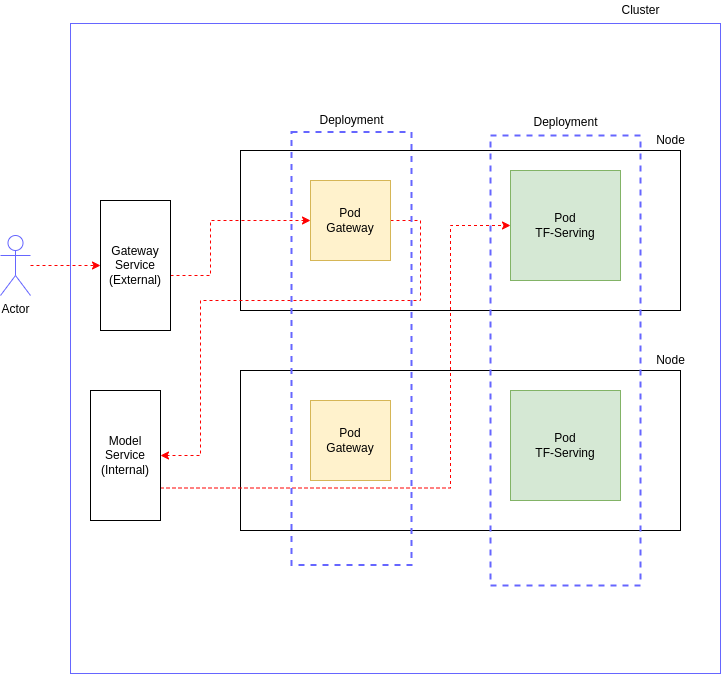

The diagram above was exported from draw.io. Its source (the exported page's mxGraphModel, read from the mxfile embedded in the PNG):
<mxGraphModel dx="1422" dy="773" grid="1" gridSize="10" guides="1" tooltips="1" connect="1" arrows="1" fold="1" page="1" pageScale="1" pageWidth="850" pageHeight="1100" math="0" shadow="0">
  <root>
    <mxCell id="0" />
    <mxCell id="1" parent="0" />
    <mxCell id="YOICHUKZUx0wUZ6n8Zzb-24" value="" style="whiteSpace=wrap;html=1;aspect=fixed;shadow=0;glass=0;strokeColor=#6666FF;strokeWidth=1;" vertex="1" parent="1">
      <mxGeometry x="110" y="73" width="650" height="650" as="geometry" />
    </mxCell>
    <mxCell id="YOICHUKZUx0wUZ6n8Zzb-2" value="" style="rounded=0;whiteSpace=wrap;html=1;" vertex="1" parent="1">
      <mxGeometry x="280" y="200" width="440" height="160" as="geometry" />
    </mxCell>
    <mxCell id="YOICHUKZUx0wUZ6n8Zzb-22" style="edgeStyle=orthogonalEdgeStyle;rounded=0;orthogonalLoop=1;jettySize=auto;html=1;entryX=1;entryY=0.5;entryDx=0;entryDy=0;dashed=1;strokeColor=#FF0000;" edge="1" parent="1" source="YOICHUKZUx0wUZ6n8Zzb-3" target="YOICHUKZUx0wUZ6n8Zzb-21">
      <mxGeometry relative="1" as="geometry">
        <Array as="points">
          <mxPoint x="460" y="270" />
          <mxPoint x="460" y="350" />
          <mxPoint x="240" y="350" />
          <mxPoint x="240" y="505" />
        </Array>
      </mxGeometry>
    </mxCell>
    <mxCell id="YOICHUKZUx0wUZ6n8Zzb-3" value="Pod&lt;br&gt;Gateway" style="whiteSpace=wrap;html=1;aspect=fixed;fillColor=#fff2cc;strokeColor=#d6b656;" vertex="1" parent="1">
      <mxGeometry x="350" y="230" width="80" height="80" as="geometry" />
    </mxCell>
    <mxCell id="YOICHUKZUx0wUZ6n8Zzb-4" value="Pod&lt;br&gt;TF-Serving" style="whiteSpace=wrap;html=1;aspect=fixed;fillColor=#d5e8d4;strokeColor=#82b366;" vertex="1" parent="1">
      <mxGeometry x="550" y="220" width="110" height="110" as="geometry" />
    </mxCell>
    <mxCell id="YOICHUKZUx0wUZ6n8Zzb-5" value="" style="rounded=0;whiteSpace=wrap;html=1;" vertex="1" parent="1">
      <mxGeometry x="280" y="420" width="440" height="160" as="geometry" />
    </mxCell>
    <mxCell id="YOICHUKZUx0wUZ6n8Zzb-6" value="Pod&lt;br&gt;Gateway" style="whiteSpace=wrap;html=1;aspect=fixed;fillColor=#fff2cc;strokeColor=#d6b656;" vertex="1" parent="1">
      <mxGeometry x="350" y="450" width="80" height="80" as="geometry" />
    </mxCell>
    <mxCell id="YOICHUKZUx0wUZ6n8Zzb-7" value="Pod&lt;br&gt;TF-Serving" style="whiteSpace=wrap;html=1;aspect=fixed;fillColor=#d5e8d4;strokeColor=#82b366;" vertex="1" parent="1">
      <mxGeometry x="550" y="440" width="110" height="110" as="geometry" />
    </mxCell>
    <mxCell id="YOICHUKZUx0wUZ6n8Zzb-9" value="Deployment" style="text;html=1;align=center;verticalAlign=middle;resizable=0;points=[];autosize=1;strokeColor=none;fillColor=none;" vertex="1" parent="1">
      <mxGeometry x="351" y="160" width="80" height="20" as="geometry" />
    </mxCell>
    <mxCell id="YOICHUKZUx0wUZ6n8Zzb-11" value="Deployment" style="text;html=1;align=center;verticalAlign=middle;resizable=0;points=[];autosize=1;strokeColor=none;fillColor=none;" vertex="1" parent="1">
      <mxGeometry x="565" y="161.5" width="80" height="20" as="geometry" />
    </mxCell>
    <mxCell id="YOICHUKZUx0wUZ6n8Zzb-12" value="Node" style="text;html=1;align=center;verticalAlign=middle;resizable=0;points=[];autosize=1;strokeColor=none;fillColor=none;" vertex="1" parent="1">
      <mxGeometry x="690" y="180" width="40" height="20" as="geometry" />
    </mxCell>
    <mxCell id="YOICHUKZUx0wUZ6n8Zzb-13" value="Node" style="text;html=1;align=center;verticalAlign=middle;resizable=0;points=[];autosize=1;strokeColor=none;fillColor=none;" vertex="1" parent="1">
      <mxGeometry x="690" y="400" width="40" height="20" as="geometry" />
    </mxCell>
    <mxCell id="YOICHUKZUx0wUZ6n8Zzb-20" style="edgeStyle=orthogonalEdgeStyle;rounded=0;orthogonalLoop=1;jettySize=auto;html=1;entryX=0;entryY=0.5;entryDx=0;entryDy=0;dashed=1;strokeColor=#FF0000;" edge="1" parent="1" source="YOICHUKZUx0wUZ6n8Zzb-14" target="YOICHUKZUx0wUZ6n8Zzb-3">
      <mxGeometry relative="1" as="geometry">
        <Array as="points">
          <mxPoint x="250" y="325" />
          <mxPoint x="250" y="270" />
        </Array>
      </mxGeometry>
    </mxCell>
    <mxCell id="YOICHUKZUx0wUZ6n8Zzb-14" value="Gateway Service&lt;br&gt;(External)" style="rounded=0;whiteSpace=wrap;html=1;shadow=0;glass=0;strokeWidth=1;" vertex="1" parent="1">
      <mxGeometry x="140" y="250" width="70" height="130" as="geometry" />
    </mxCell>
    <mxCell id="YOICHUKZUx0wUZ6n8Zzb-23" style="edgeStyle=orthogonalEdgeStyle;rounded=0;orthogonalLoop=1;jettySize=auto;html=1;exitX=1;exitY=0.75;exitDx=0;exitDy=0;entryX=0;entryY=0.5;entryDx=0;entryDy=0;strokeColor=#FF0000;dashed=1;" edge="1" parent="1" source="YOICHUKZUx0wUZ6n8Zzb-21" target="YOICHUKZUx0wUZ6n8Zzb-4">
      <mxGeometry relative="1" as="geometry">
        <Array as="points">
          <mxPoint x="490" y="538" />
          <mxPoint x="490" y="275" />
        </Array>
      </mxGeometry>
    </mxCell>
    <mxCell id="YOICHUKZUx0wUZ6n8Zzb-21" value="Model Service&lt;br&gt;(Internal)" style="rounded=0;whiteSpace=wrap;html=1;shadow=0;glass=0;strokeWidth=1;" vertex="1" parent="1">
      <mxGeometry x="130" y="440" width="70" height="130" as="geometry" />
    </mxCell>
    <mxCell id="YOICHUKZUx0wUZ6n8Zzb-8" value="" style="rounded=0;whiteSpace=wrap;html=1;dashed=1;glass=0;shadow=0;fillColor=none;strokeWidth=2;strokeColor=#6666FF;" vertex="1" parent="1">
      <mxGeometry x="331" y="181.5" width="120" height="433" as="geometry" />
    </mxCell>
    <mxCell id="YOICHUKZUx0wUZ6n8Zzb-10" value="" style="rounded=0;whiteSpace=wrap;html=1;dashed=1;glass=0;shadow=0;fillColor=none;strokeWidth=2;strokeColor=#6666FF;" vertex="1" parent="1">
      <mxGeometry x="530" y="185" width="150" height="450" as="geometry" />
    </mxCell>
    <mxCell id="YOICHUKZUx0wUZ6n8Zzb-25" value="Cluster" style="text;html=1;align=center;verticalAlign=middle;resizable=0;points=[];autosize=1;strokeColor=none;fillColor=none;" vertex="1" parent="1">
      <mxGeometry x="655" y="50" width="50" height="20" as="geometry" />
    </mxCell>
    <mxCell id="YOICHUKZUx0wUZ6n8Zzb-32" style="edgeStyle=orthogonalEdgeStyle;rounded=0;orthogonalLoop=1;jettySize=auto;html=1;entryX=0;entryY=0.5;entryDx=0;entryDy=0;dashed=1;strokeColor=#FF0000;" edge="1" parent="1" source="YOICHUKZUx0wUZ6n8Zzb-31" target="YOICHUKZUx0wUZ6n8Zzb-14">
      <mxGeometry relative="1" as="geometry" />
    </mxCell>
    <mxCell id="YOICHUKZUx0wUZ6n8Zzb-31" value="Actor" style="shape=umlActor;verticalLabelPosition=bottom;verticalAlign=top;html=1;outlineConnect=0;shadow=0;glass=0;strokeColor=#6666FF;strokeWidth=1;" vertex="1" parent="1">
      <mxGeometry x="40" y="285" width="30" height="60" as="geometry" />
    </mxCell>
  </root>
</mxGraphModel>